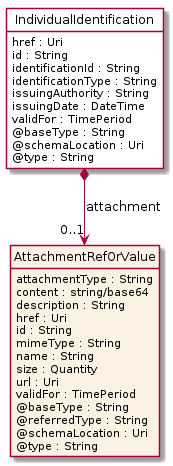

The diagram above was rendered by PlantUML. Its source (embedded in the PNG):
@startuml
hide circle
hide methods
hide stereotype
show <<Enumeration>> stereotype
skinparam class {
   BackgroundColor<<Enumeration>> #E6F5F7
   BackgroundColor<<Ref>> #FFFFE0
   BackgroundColor<<Pivot>> #FFFFFFF
   BackgroundColor<<SimpleType>> #E2F0DA
   BackgroundColor #FCF2E3
}

class IndividualIdentification <<Pivot>> {
    href : Uri
    id : String
    identificationId : String
    identificationType : String
    issuingAuthority : String
    issuingDate : DateTime
    validFor : TimePeriod
    @baseType : String
    @schemaLocation : Uri
    @type : String
}

class AttachmentRefOrValue  {
    attachmentType : String
    content : string/base64
    description : String
    href : Uri
    id : String
    mimeType : String
    name : String
    size : Quantity
    url : Uri
    validFor : TimePeriod
    @baseType : String
    @referredType : String
    @schemaLocation : Uri
    @type : String
}

IndividualIdentification *-->  "0..1" AttachmentRefOrValue : attachment

@enduml